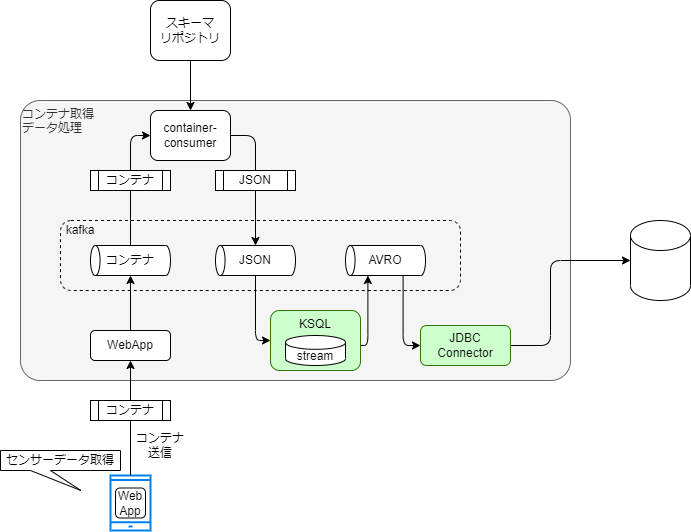

The diagram above was exported from draw.io. Its source (the exported page's mxGraphModel, read from the mxfile embedded in the PNG):
<mxGraphModel dx="1277" dy="912" grid="1" gridSize="10" guides="1" tooltips="1" connect="1" arrows="1" fold="1" page="1" pageScale="1" pageWidth="827" pageHeight="1169" math="0" shadow="0">
  <root>
    <mxCell id="0" />
    <mxCell id="1" parent="0" />
    <mxCell id="23" value="コンテナ取得&lt;br&gt;データ処理" style="rounded=1;whiteSpace=wrap;html=1;fillColor=#f5f5f5;fontColor=#333333;strokeColor=#666666;align=left;verticalAlign=top;arcSize=7;" vertex="1" parent="1">
      <mxGeometry x="100" y="110" width="550" height="280" as="geometry" />
    </mxCell>
    <mxCell id="54" value="" style="rounded=1;whiteSpace=wrap;html=1;fillStyle=solid;fontColor=#000000;fillColor=none;dashed=1;" vertex="1" parent="1">
      <mxGeometry x="140" y="230" width="400" height="70" as="geometry" />
    </mxCell>
    <mxCell id="5" value="" style="html=1;verticalLabelPosition=bottom;align=center;labelBackgroundColor=#ffffff;verticalAlign=top;strokeWidth=2;strokeColor=#0080F0;shadow=0;dashed=0;shape=mxgraph.ios7.icons.smartphone;" parent="1" vertex="1">
      <mxGeometry x="190" y="485" width="40" height="55" as="geometry" />
    </mxCell>
    <mxCell id="13" value="" style="edgeStyle=none;html=1;startArrow=none;" parent="1" source="18" edge="1">
      <mxGeometry relative="1" as="geometry">
        <mxPoint x="210" y="370" as="targetPoint" />
      </mxGeometry>
    </mxCell>
    <mxCell id="16" value="センサーデータ取得" style="shape=callout;whiteSpace=wrap;html=1;perimeter=calloutPerimeter;size=20;position=0.25;position2=0.67;" parent="1" vertex="1">
      <mxGeometry x="80" y="460" width="120" height="40" as="geometry" />
    </mxCell>
    <mxCell id="17" value="コンテナ&lt;br&gt;送信" style="text;html=1;strokeColor=none;fillColor=none;align=center;verticalAlign=middle;whiteSpace=wrap;rounded=0;" parent="1" vertex="1">
      <mxGeometry x="210" y="440" width="60" height="30" as="geometry" />
    </mxCell>
    <mxCell id="19" value="Web&lt;br&gt;App" style="rounded=1;whiteSpace=wrap;html=1;" parent="1" vertex="1">
      <mxGeometry x="195" y="497.5" width="30" height="30" as="geometry" />
    </mxCell>
    <mxCell id="21" value="" style="edgeStyle=none;html=1;startArrow=classic;startFill=1;entryX=0.5;entryY=0;entryDx=0;entryDy=0;" parent="1" target="28" edge="1">
      <mxGeometry relative="1" as="geometry">
        <mxPoint x="270" y="30" as="sourcePoint" />
        <mxPoint x="270" y="80" as="targetPoint" />
      </mxGeometry>
    </mxCell>
    <mxCell id="20" value="スキーマ&lt;br&gt;リポジトリ" style="rounded=1;whiteSpace=wrap;html=1;" parent="1" vertex="1">
      <mxGeometry x="230" y="10" width="80" height="60" as="geometry" />
    </mxCell>
    <mxCell id="25" value="" style="edgeStyle=none;html=1;entryX=0;entryY=0.5;entryDx=0;entryDy=0;entryPerimeter=0;" edge="1" parent="1" source="22" target="26">
      <mxGeometry relative="1" as="geometry">
        <mxPoint x="210" y="310" as="targetPoint" />
      </mxGeometry>
    </mxCell>
    <mxCell id="22" value="WebApp" style="rounded=1;whiteSpace=wrap;html=1;" vertex="1" parent="1">
      <mxGeometry x="170" y="340" width="80" height="30" as="geometry" />
    </mxCell>
    <mxCell id="30" value="" style="edgeStyle=orthogonalEdgeStyle;html=1;entryX=0;entryY=0.5;entryDx=0;entryDy=0;elbow=vertical;" edge="1" parent="1" source="26" target="28">
      <mxGeometry relative="1" as="geometry" />
    </mxCell>
    <mxCell id="26" value="" style="shape=cylinder3;whiteSpace=wrap;html=1;boundedLbl=1;backgroundOutline=1;size=4.7811279296875;rotation=-90;" vertex="1" parent="1">
      <mxGeometry x="195" y="230" width="30" height="80" as="geometry" />
    </mxCell>
    <mxCell id="27" value="" style="shape=cylinder3;whiteSpace=wrap;html=1;boundedLbl=1;backgroundOutline=1;size=4.7811279296875;rotation=-90;" vertex="1" parent="1">
      <mxGeometry x="320" y="230" width="30" height="80" as="geometry" />
    </mxCell>
    <mxCell id="34" value="" style="edgeStyle=orthogonalEdgeStyle;html=1;elbow=vertical;exitX=1;exitY=0.5;exitDx=0;exitDy=0;" edge="1" parent="1" source="28" target="27">
      <mxGeometry relative="1" as="geometry">
        <mxPoint x="430" y="185" as="targetPoint" />
      </mxGeometry>
    </mxCell>
    <mxCell id="28" value="container-consumer" style="rounded=1;whiteSpace=wrap;html=1;" vertex="1" parent="1">
      <mxGeometry x="230" y="120" width="80" height="50" as="geometry" />
    </mxCell>
    <mxCell id="29" value="コンテナ" style="shape=process;whiteSpace=wrap;html=1;backgroundOutline=1;" vertex="1" parent="1">
      <mxGeometry x="170" y="180" width="80" height="20" as="geometry" />
    </mxCell>
    <mxCell id="32" value="" style="edgeStyle=none;html=1;endArrow=none;" edge="1" parent="1" source="5" target="18">
      <mxGeometry relative="1" as="geometry">
        <mxPoint x="210" y="485" as="sourcePoint" />
        <mxPoint x="210" y="370" as="targetPoint" />
      </mxGeometry>
    </mxCell>
    <mxCell id="18" value="コンテナ" style="shape=process;whiteSpace=wrap;html=1;backgroundOutline=1;" parent="1" vertex="1">
      <mxGeometry x="170" y="410" width="80" height="20" as="geometry" />
    </mxCell>
    <mxCell id="36" value="JSON" style="shape=process;whiteSpace=wrap;html=1;backgroundOutline=1;" vertex="1" parent="1">
      <mxGeometry x="295" y="180" width="80" height="20" as="geometry" />
    </mxCell>
    <mxCell id="46" value="" style="edgeStyle=orthogonalEdgeStyle;html=1;elbow=vertical;" edge="1" parent="1" source="38">
      <mxGeometry relative="1" as="geometry">
        <mxPoint x="350" y="350" as="targetPoint" />
        <Array as="points">
          <mxPoint x="335" y="350" />
        </Array>
      </mxGeometry>
    </mxCell>
    <mxCell id="38" value="JSON" style="text;html=1;strokeColor=none;fillColor=none;align=center;verticalAlign=middle;whiteSpace=wrap;rounded=0;" vertex="1" parent="1">
      <mxGeometry x="305" y="255" width="60" height="30" as="geometry" />
    </mxCell>
    <mxCell id="39" value="" style="shape=cylinder3;whiteSpace=wrap;html=1;boundedLbl=1;backgroundOutline=1;size=4.7811279296875;rotation=-90;" vertex="1" parent="1">
      <mxGeometry x="450" y="230" width="30" height="80" as="geometry" />
    </mxCell>
    <mxCell id="48" value="" style="edgeStyle=orthogonalEdgeStyle;html=1;elbow=vertical;entryX=0;entryY=0.5;entryDx=0;entryDy=0;exitX=0;exitY=0;exitDx=0;exitDy=57.60943603515625;exitPerimeter=0;" edge="1" parent="1" source="39" target="44">
      <mxGeometry relative="1" as="geometry">
        <mxPoint x="480" y="290" as="sourcePoint" />
        <Array as="points">
          <mxPoint x="483" y="355" />
        </Array>
      </mxGeometry>
    </mxCell>
    <mxCell id="40" value="AVRO" style="text;html=1;strokeColor=none;fillColor=none;align=center;verticalAlign=middle;whiteSpace=wrap;rounded=0;" vertex="1" parent="1">
      <mxGeometry x="435" y="255" width="60" height="30" as="geometry" />
    </mxCell>
    <mxCell id="41" value="コンテナ" style="text;html=1;strokeColor=none;fillColor=none;align=center;verticalAlign=middle;whiteSpace=wrap;rounded=0;" vertex="1" parent="1">
      <mxGeometry x="180" y="255" width="60" height="30" as="geometry" />
    </mxCell>
    <mxCell id="52" value="" style="edgeStyle=orthogonalEdgeStyle;html=1;fontColor=#000000;elbow=vertical;entryX=0;entryY=0.5;entryDx=0;entryDy=0;entryPerimeter=0;" edge="1" parent="1" source="44" target="50">
      <mxGeometry relative="1" as="geometry">
        <mxPoint x="715" y="355" as="targetPoint" />
        <Array as="points">
          <mxPoint x="630" y="355" />
          <mxPoint x="630" y="270" />
        </Array>
      </mxGeometry>
    </mxCell>
    <mxCell id="44" value="&lt;font color=&quot;#000000&quot;&gt;JDBC&lt;br&gt;Connector&lt;/font&gt;" style="rounded=1;whiteSpace=wrap;html=1;fillColor=#CCFFCC;fontColor=#ffffff;strokeColor=#2D7600;fillStyle=solid;" vertex="1" parent="1">
      <mxGeometry x="500" y="335" width="90" height="40" as="geometry" />
    </mxCell>
    <mxCell id="47" value="" style="edgeStyle=orthogonalEdgeStyle;html=1;elbow=vertical;entryX=0;entryY=0;entryDx=0;entryDy=22.39056396484375;entryPerimeter=0;" edge="1" parent="1" source="45" target="39">
      <mxGeometry relative="1" as="geometry">
        <mxPoint x="450" y="290" as="targetPoint" />
        <Array as="points">
          <mxPoint x="447" y="355" />
        </Array>
      </mxGeometry>
    </mxCell>
    <mxCell id="45" value="&lt;font color=&quot;#000000&quot;&gt;KSQL&lt;/font&gt;" style="rounded=1;whiteSpace=wrap;html=1;fillColor=#CCFFCC;fontColor=#ffffff;strokeColor=#2D7600;fillStyle=solid;verticalAlign=top;" vertex="1" parent="1">
      <mxGeometry x="350" y="320" width="90" height="60" as="geometry" />
    </mxCell>
    <mxCell id="50" value="" style="shape=cylinder3;whiteSpace=wrap;html=1;boundedLbl=1;backgroundOutline=1;size=15;fillStyle=solid;fontColor=#000000;fillColor=default;" vertex="1" parent="1">
      <mxGeometry x="710" y="230" width="60" height="80" as="geometry" />
    </mxCell>
    <mxCell id="56" value="kafka" style="text;html=1;strokeColor=none;fillColor=none;align=center;verticalAlign=middle;whiteSpace=wrap;rounded=0;dashed=1;fillStyle=solid;fontColor=#000000;" vertex="1" parent="1">
      <mxGeometry x="130" y="225" width="60" height="30" as="geometry" />
    </mxCell>
    <mxCell id="58" value="stream" style="shape=cylinder3;whiteSpace=wrap;html=1;boundedLbl=1;backgroundOutline=1;size=6.899284362792969;fillStyle=solid;fontColor=#000000;fillColor=default;" vertex="1" parent="1">
      <mxGeometry x="365" y="345" width="60" height="30" as="geometry" />
    </mxCell>
  </root>
</mxGraphModel>